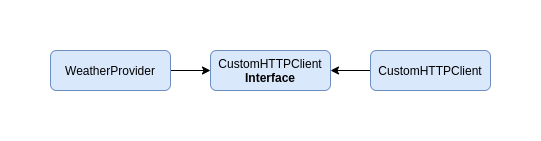

The diagram above was exported from draw.io. Its source (the exported page's mxGraphModel, read from the mxfile embedded in the PNG):
<mxGraphModel dx="1422" dy="744" grid="1" gridSize="10" guides="1" tooltips="1" connect="1" arrows="1" fold="1" page="1" pageScale="1" pageWidth="827" pageHeight="1169" math="0" shadow="0">
  <root>
    <mxCell id="0" />
    <mxCell id="1" parent="0" />
    <mxCell id="2" style="edgeStyle=orthogonalEdgeStyle;rounded=0;orthogonalLoop=1;jettySize=auto;html=1;exitX=1;exitY=0.5;exitDx=0;exitDy=0;entryX=0;entryY=0.5;entryDx=0;entryDy=0;" edge="1" source="3" target="4" parent="1">
      <mxGeometry relative="1" as="geometry" />
    </mxCell>
    <mxCell id="3" value="WeatherProvider" style="rounded=1;whiteSpace=wrap;html=1;fontSize=12;glass=0;strokeWidth=1;shadow=0;fillColor=#dae8fc;strokeColor=#6c8ebf;" vertex="1" parent="1">
      <mxGeometry x="40" width="120" height="40" as="geometry" />
    </mxCell>
    <mxCell id="4" value="CustomHTTPClient &lt;b&gt;Interface&lt;/b&gt;" style="rounded=1;whiteSpace=wrap;html=1;fontSize=12;glass=0;strokeWidth=1;shadow=0;fillColor=#dae8fc;strokeColor=#6c8ebf;" vertex="1" parent="1">
      <mxGeometry x="200" width="120" height="40" as="geometry" />
    </mxCell>
    <mxCell id="5" style="edgeStyle=orthogonalEdgeStyle;rounded=0;orthogonalLoop=1;jettySize=auto;html=1;exitX=0;exitY=0.5;exitDx=0;exitDy=0;entryX=1;entryY=0.5;entryDx=0;entryDy=0;" edge="1" source="6" target="4" parent="1">
      <mxGeometry relative="1" as="geometry" />
    </mxCell>
    <mxCell id="6" value="&lt;span style=&quot;white-space: normal&quot;&gt;CustomHTTPClient&lt;/span&gt;" style="rounded=1;whiteSpace=wrap;html=1;fontSize=12;glass=0;strokeWidth=1;shadow=0;fillColor=#dae8fc;strokeColor=#6c8ebf;" vertex="1" parent="1">
      <mxGeometry x="360" width="120" height="40" as="geometry" />
    </mxCell>
  </root>
</mxGraphModel>